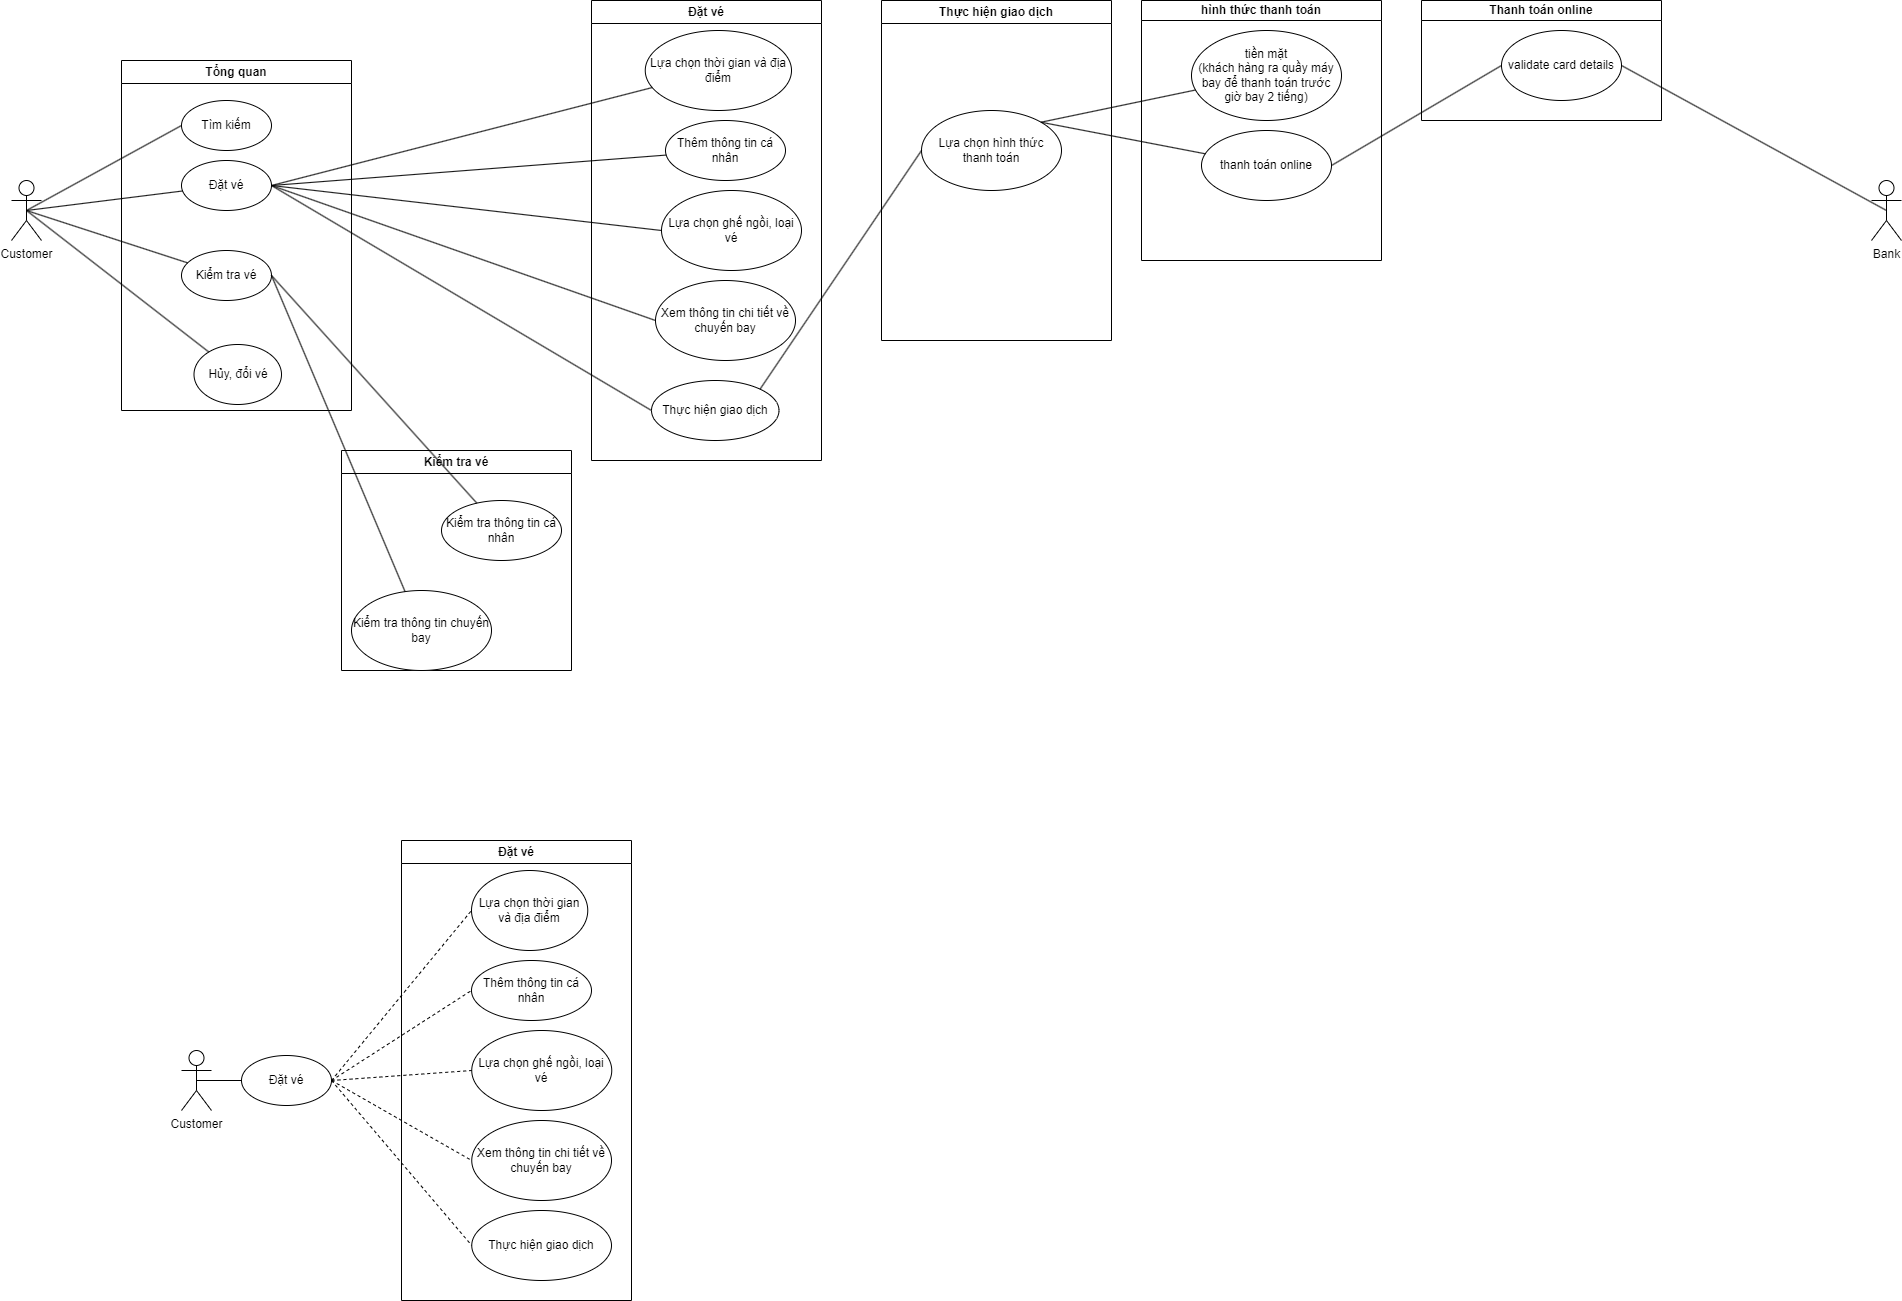

The diagram above was exported from draw.io. Its source (the exported page's mxGraphModel, read from the mxfile embedded in the PNG):
<mxGraphModel dx="1407" dy="762" grid="1" gridSize="10" guides="1" tooltips="1" connect="1" arrows="1" fold="1" page="1" pageScale="1" pageWidth="827" pageHeight="1169" math="0" shadow="0">
  <root>
    <mxCell id="0" />
    <mxCell id="1" parent="0" />
    <mxCell id="JgvXRCNCycnoQqfPrcAH-1" value="Tổng quan" style="swimlane;whiteSpace=wrap" parent="1" vertex="1">
      <mxGeometry x="150" y="700" width="230" height="350" as="geometry" />
    </mxCell>
    <mxCell id="JgvXRCNCycnoQqfPrcAH-2" value="Đặt vé" style="ellipse;whiteSpace=wrap;html=1;" parent="JgvXRCNCycnoQqfPrcAH-1" vertex="1">
      <mxGeometry x="60" y="100" width="90" height="50" as="geometry" />
    </mxCell>
    <mxCell id="JgvXRCNCycnoQqfPrcAH-3" value="Kiểm tra vé" style="ellipse;whiteSpace=wrap;html=1;" parent="JgvXRCNCycnoQqfPrcAH-1" vertex="1">
      <mxGeometry x="60" y="190" width="90" height="50" as="geometry" />
    </mxCell>
    <mxCell id="JgvXRCNCycnoQqfPrcAH-4" value="Tìm kiếm" style="ellipse;whiteSpace=wrap;html=1;" parent="JgvXRCNCycnoQqfPrcAH-1" vertex="1">
      <mxGeometry x="60" y="40" width="90" height="50" as="geometry" />
    </mxCell>
    <mxCell id="JgvXRCNCycnoQqfPrcAH-5" value="Hủy, đổi vé" style="ellipse;whiteSpace=wrap;html=1;" parent="JgvXRCNCycnoQqfPrcAH-1" vertex="1">
      <mxGeometry x="72.5" y="284" width="87.5" height="60" as="geometry" />
    </mxCell>
    <mxCell id="JgvXRCNCycnoQqfPrcAH-6" value="Customer" style="shape=umlActor;verticalLabelPosition=bottom;verticalAlign=top;html=1;outlineConnect=0;" parent="1" vertex="1">
      <mxGeometry x="40" y="820" width="30" height="60" as="geometry" />
    </mxCell>
    <mxCell id="JgvXRCNCycnoQqfPrcAH-7" value="" style="endArrow=none;html=1;rounded=0;exitX=0.5;exitY=0.5;exitDx=0;exitDy=0;exitPerimeter=0;" parent="1" source="JgvXRCNCycnoQqfPrcAH-6" target="JgvXRCNCycnoQqfPrcAH-2" edge="1">
      <mxGeometry width="50" height="50" relative="1" as="geometry">
        <mxPoint x="130" y="910" as="sourcePoint" />
        <mxPoint x="180" y="860" as="targetPoint" />
      </mxGeometry>
    </mxCell>
    <mxCell id="JgvXRCNCycnoQqfPrcAH-8" value="" style="endArrow=none;html=1;rounded=0;exitX=0.5;exitY=0.5;exitDx=0;exitDy=0;exitPerimeter=0;" parent="1" source="JgvXRCNCycnoQqfPrcAH-6" target="JgvXRCNCycnoQqfPrcAH-3" edge="1">
      <mxGeometry width="50" height="50" relative="1" as="geometry">
        <mxPoint x="80" y="750" as="sourcePoint" />
        <mxPoint x="220" y="880" as="targetPoint" />
      </mxGeometry>
    </mxCell>
    <mxCell id="JgvXRCNCycnoQqfPrcAH-9" value="" style="endArrow=none;html=1;rounded=0;exitX=0.5;exitY=0.5;exitDx=0;exitDy=0;exitPerimeter=0;entryX=0;entryY=0.5;entryDx=0;entryDy=0;" parent="1" source="JgvXRCNCycnoQqfPrcAH-6" target="JgvXRCNCycnoQqfPrcAH-4" edge="1">
      <mxGeometry width="50" height="50" relative="1" as="geometry">
        <mxPoint x="65" y="860" as="sourcePoint" />
        <mxPoint x="233.0149253736124" y="896.0031982943456" as="targetPoint" />
      </mxGeometry>
    </mxCell>
    <mxCell id="JgvXRCNCycnoQqfPrcAH-10" value="Đặt vé" style="swimlane;whiteSpace=wrap" parent="1" vertex="1">
      <mxGeometry x="620" y="640" width="230" height="460" as="geometry" />
    </mxCell>
    <mxCell id="JgvXRCNCycnoQqfPrcAH-11" value="Thêm thông tin cá nhân" style="ellipse;whiteSpace=wrap;html=1;" parent="JgvXRCNCycnoQqfPrcAH-10" vertex="1">
      <mxGeometry x="74" y="120" width="120" height="60" as="geometry" />
    </mxCell>
    <mxCell id="JgvXRCNCycnoQqfPrcAH-12" value="Lựa chọn thời gian và địa điểm" style="ellipse;whiteSpace=wrap;html=1;" parent="JgvXRCNCycnoQqfPrcAH-10" vertex="1">
      <mxGeometry x="53.75" y="30" width="146.25" height="80" as="geometry" />
    </mxCell>
    <mxCell id="JgvXRCNCycnoQqfPrcAH-13" value="Lựa chọn ghế ngồi, loại vé" style="ellipse;whiteSpace=wrap;html=1;" parent="JgvXRCNCycnoQqfPrcAH-10" vertex="1">
      <mxGeometry x="70" y="190" width="140" height="80" as="geometry" />
    </mxCell>
    <mxCell id="JgvXRCNCycnoQqfPrcAH-14" value="Xem thông tin chi tiết về chuyến bay" style="ellipse;whiteSpace=wrap;html=1;" parent="JgvXRCNCycnoQqfPrcAH-10" vertex="1">
      <mxGeometry x="64" y="280" width="140" height="80" as="geometry" />
    </mxCell>
    <mxCell id="JgvXRCNCycnoQqfPrcAH-15" value="Thực hiện giao dịch" style="ellipse;whiteSpace=wrap;html=1;" parent="JgvXRCNCycnoQqfPrcAH-10" vertex="1">
      <mxGeometry x="60" y="380" width="127.5" height="60" as="geometry" />
    </mxCell>
    <mxCell id="JgvXRCNCycnoQqfPrcAH-16" value="" style="endArrow=none;html=1;rounded=0;exitX=1;exitY=0.5;exitDx=0;exitDy=0;" parent="1" source="JgvXRCNCycnoQqfPrcAH-2" target="JgvXRCNCycnoQqfPrcAH-11" edge="1">
      <mxGeometry width="50" height="50" relative="1" as="geometry">
        <mxPoint x="455" y="860" as="sourcePoint" />
        <mxPoint x="570" y="620" as="targetPoint" />
      </mxGeometry>
    </mxCell>
    <mxCell id="JgvXRCNCycnoQqfPrcAH-17" value="" style="endArrow=none;html=1;rounded=0;exitX=1;exitY=0.5;exitDx=0;exitDy=0;entryX=0;entryY=0.5;entryDx=0;entryDy=0;" parent="1" source="JgvXRCNCycnoQqfPrcAH-2" target="JgvXRCNCycnoQqfPrcAH-13" edge="1">
      <mxGeometry width="50" height="50" relative="1" as="geometry">
        <mxPoint x="455" y="860" as="sourcePoint" />
        <mxPoint x="685.4018349948739" y="880.5715924102565" as="targetPoint" />
      </mxGeometry>
    </mxCell>
    <mxCell id="JgvXRCNCycnoQqfPrcAH-18" value="" style="endArrow=none;html=1;rounded=0;exitX=1;exitY=0.5;exitDx=0;exitDy=0;" parent="1" source="JgvXRCNCycnoQqfPrcAH-2" target="JgvXRCNCycnoQqfPrcAH-12" edge="1">
      <mxGeometry width="50" height="50" relative="1" as="geometry">
        <mxPoint x="455" y="860" as="sourcePoint" />
        <mxPoint x="610" y="640" as="targetPoint" />
      </mxGeometry>
    </mxCell>
    <mxCell id="JgvXRCNCycnoQqfPrcAH-19" value="" style="endArrow=none;html=1;rounded=0;exitX=1;exitY=0.5;exitDx=0;exitDy=0;entryX=0;entryY=0.5;entryDx=0;entryDy=0;" parent="1" source="JgvXRCNCycnoQqfPrcAH-2" target="JgvXRCNCycnoQqfPrcAH-14" edge="1">
      <mxGeometry width="50" height="50" relative="1" as="geometry">
        <mxPoint x="455" y="860" as="sourcePoint" />
        <mxPoint x="680" y="960" as="targetPoint" />
      </mxGeometry>
    </mxCell>
    <mxCell id="JgvXRCNCycnoQqfPrcAH-20" value="Kiểm tra vé" style="swimlane;whiteSpace=wrap" parent="1" vertex="1">
      <mxGeometry x="370" y="1090" width="230" height="220" as="geometry" />
    </mxCell>
    <mxCell id="JgvXRCNCycnoQqfPrcAH-21" value="Kiểm tra thông tin cá nhân" style="ellipse;whiteSpace=wrap;html=1;" parent="JgvXRCNCycnoQqfPrcAH-20" vertex="1">
      <mxGeometry x="100" y="50" width="120" height="60" as="geometry" />
    </mxCell>
    <mxCell id="JgvXRCNCycnoQqfPrcAH-22" value="Kiểm tra thông tin chuyến bay" style="ellipse;whiteSpace=wrap;html=1;" parent="JgvXRCNCycnoQqfPrcAH-20" vertex="1">
      <mxGeometry x="10" y="140" width="140" height="80" as="geometry" />
    </mxCell>
    <mxCell id="JgvXRCNCycnoQqfPrcAH-23" value="" style="endArrow=none;html=1;rounded=0;exitX=1;exitY=0.5;exitDx=0;exitDy=0;" parent="1" source="JgvXRCNCycnoQqfPrcAH-3" target="JgvXRCNCycnoQqfPrcAH-21" edge="1">
      <mxGeometry width="50" height="50" relative="1" as="geometry">
        <mxPoint x="845" y="1230" as="sourcePoint" />
        <mxPoint x="970" y="610" as="targetPoint" />
      </mxGeometry>
    </mxCell>
    <mxCell id="JgvXRCNCycnoQqfPrcAH-24" value="" style="endArrow=none;html=1;rounded=0;exitX=1;exitY=0.5;exitDx=0;exitDy=0;" parent="1" source="JgvXRCNCycnoQqfPrcAH-3" target="JgvXRCNCycnoQqfPrcAH-22" edge="1">
      <mxGeometry width="50" height="50" relative="1" as="geometry">
        <mxPoint x="845" y="1230" as="sourcePoint" />
        <mxPoint x="1010" y="630" as="targetPoint" />
      </mxGeometry>
    </mxCell>
    <mxCell id="JgvXRCNCycnoQqfPrcAH-25" value="Thực hiện giao dịch" style="swimlane;whiteSpace=wrap;startSize=23;" parent="1" vertex="1">
      <mxGeometry x="910" y="640" width="230" height="340" as="geometry" />
    </mxCell>
    <mxCell id="JgvXRCNCycnoQqfPrcAH-28" value="Lựa chọn hình thức thanh toán" style="ellipse;whiteSpace=wrap;html=1;" parent="JgvXRCNCycnoQqfPrcAH-25" vertex="1">
      <mxGeometry x="40" y="110" width="140" height="80" as="geometry" />
    </mxCell>
    <mxCell id="JgvXRCNCycnoQqfPrcAH-31" value="" style="endArrow=none;html=1;rounded=0;entryX=0;entryY=0.5;entryDx=0;entryDy=0;exitX=1;exitY=0;exitDx=0;exitDy=0;" parent="1" source="JgvXRCNCycnoQqfPrcAH-15" target="JgvXRCNCycnoQqfPrcAH-28" edge="1">
      <mxGeometry width="50" height="50" relative="1" as="geometry">
        <mxPoint x="230" y="970" as="sourcePoint" />
        <mxPoint x="254.8952430513432" y="1151.8687168812494" as="targetPoint" />
      </mxGeometry>
    </mxCell>
    <mxCell id="JgvXRCNCycnoQqfPrcAH-32" value="" style="endArrow=none;html=1;rounded=0;exitX=0.5;exitY=0.5;exitDx=0;exitDy=0;exitPerimeter=0;" parent="1" source="JgvXRCNCycnoQqfPrcAH-6" target="JgvXRCNCycnoQqfPrcAH-5" edge="1">
      <mxGeometry width="50" height="50" relative="1" as="geometry">
        <mxPoint x="65" y="860" as="sourcePoint" />
        <mxPoint x="227.28417378293057" y="933.4246244467868" as="targetPoint" />
      </mxGeometry>
    </mxCell>
    <mxCell id="JgvXRCNCycnoQqfPrcAH-33" value="Bank" style="shape=umlActor;verticalLabelPosition=bottom;verticalAlign=top;html=1;outlineConnect=0;" parent="1" vertex="1">
      <mxGeometry x="1900" y="820" width="30" height="60" as="geometry" />
    </mxCell>
    <mxCell id="JgvXRCNCycnoQqfPrcAH-34" value="" style="endArrow=none;html=1;rounded=0;exitX=1;exitY=0.5;exitDx=0;exitDy=0;entryX=0.5;entryY=0.5;entryDx=0;entryDy=0;entryPerimeter=0;" parent="1" source="JgvXRCNCycnoQqfPrcAH-37" target="JgvXRCNCycnoQqfPrcAH-33" edge="1">
      <mxGeometry width="50" height="50" relative="1" as="geometry">
        <mxPoint x="535" y="1440" as="sourcePoint" />
        <mxPoint x="590" y="1340" as="targetPoint" />
      </mxGeometry>
    </mxCell>
    <mxCell id="JgvXRCNCycnoQqfPrcAH-36" value="Thanh toán online" style="swimlane;whiteSpace=wrap;startSize=20;" parent="1" vertex="1">
      <mxGeometry x="1450" y="640" width="240" height="120" as="geometry" />
    </mxCell>
    <mxCell id="JgvXRCNCycnoQqfPrcAH-37" value="validate card details" style="ellipse;whiteSpace=wrap;html=1;" parent="JgvXRCNCycnoQqfPrcAH-36" vertex="1">
      <mxGeometry x="80" y="30" width="120" height="70" as="geometry" />
    </mxCell>
    <mxCell id="JgvXRCNCycnoQqfPrcAH-38" value="hình thức thanh toán" style="swimlane;whiteSpace=wrap;startSize=20;" parent="1" vertex="1">
      <mxGeometry x="1170" y="640" width="240" height="260" as="geometry" />
    </mxCell>
    <mxCell id="JgvXRCNCycnoQqfPrcAH-39" value="tiền mặt&lt;br&gt;(khách hàng ra quầy máy bay để thanh toán trước giờ bay 2 tiếng)" style="ellipse;whiteSpace=wrap;html=1;" parent="JgvXRCNCycnoQqfPrcAH-38" vertex="1">
      <mxGeometry x="50" y="30" width="150" height="90" as="geometry" />
    </mxCell>
    <mxCell id="JgvXRCNCycnoQqfPrcAH-40" value="thanh toán online" style="ellipse;whiteSpace=wrap;html=1;" parent="JgvXRCNCycnoQqfPrcAH-38" vertex="1">
      <mxGeometry x="60" y="130" width="130" height="70" as="geometry" />
    </mxCell>
    <mxCell id="JgvXRCNCycnoQqfPrcAH-41" value="" style="endArrow=none;html=1;rounded=0;entryX=1;entryY=0;entryDx=0;entryDy=0;" parent="1" source="JgvXRCNCycnoQqfPrcAH-39" target="JgvXRCNCycnoQqfPrcAH-28" edge="1">
      <mxGeometry width="50" height="50" relative="1" as="geometry">
        <mxPoint x="1680" y="747.5" as="sourcePoint" />
        <mxPoint x="1850" y="892.5" as="targetPoint" />
      </mxGeometry>
    </mxCell>
    <mxCell id="JgvXRCNCycnoQqfPrcAH-42" value="" style="endArrow=none;html=1;rounded=0;exitX=1;exitY=0;exitDx=0;exitDy=0;" parent="1" source="JgvXRCNCycnoQqfPrcAH-28" target="JgvXRCNCycnoQqfPrcAH-40" edge="1">
      <mxGeometry width="50" height="50" relative="1" as="geometry">
        <mxPoint x="1670" y="735" as="sourcePoint" />
        <mxPoint x="1840" y="880" as="targetPoint" />
      </mxGeometry>
    </mxCell>
    <mxCell id="WzyQUL56DEUJ53bedDNf-1" value="" style="endArrow=none;html=1;rounded=0;exitX=1;exitY=0.5;exitDx=0;exitDy=0;entryX=0;entryY=0.5;entryDx=0;entryDy=0;" edge="1" parent="1" source="JgvXRCNCycnoQqfPrcAH-2" target="JgvXRCNCycnoQqfPrcAH-15">
      <mxGeometry width="50" height="50" relative="1" as="geometry">
        <mxPoint x="310" y="835" as="sourcePoint" />
        <mxPoint x="704" y="980" as="targetPoint" />
      </mxGeometry>
    </mxCell>
    <mxCell id="WzyQUL56DEUJ53bedDNf-2" value="" style="endArrow=none;html=1;rounded=0;exitX=1;exitY=0.5;exitDx=0;exitDy=0;entryX=0;entryY=0.5;entryDx=0;entryDy=0;" edge="1" parent="1" source="JgvXRCNCycnoQqfPrcAH-40" target="JgvXRCNCycnoQqfPrcAH-37">
      <mxGeometry width="50" height="50" relative="1" as="geometry">
        <mxPoint x="1660" y="715" as="sourcePoint" />
        <mxPoint x="1925" y="860" as="targetPoint" />
      </mxGeometry>
    </mxCell>
    <mxCell id="WzyQUL56DEUJ53bedDNf-3" value="Customer" style="shape=umlActor;verticalLabelPosition=bottom;verticalAlign=top;html=1;outlineConnect=0;" vertex="1" parent="1">
      <mxGeometry x="210" y="1690" width="30" height="60" as="geometry" />
    </mxCell>
    <mxCell id="WzyQUL56DEUJ53bedDNf-4" value="" style="endArrow=none;html=1;rounded=0;exitX=0.5;exitY=0.5;exitDx=0;exitDy=0;exitPerimeter=0;" edge="1" target="WzyQUL56DEUJ53bedDNf-5" parent="1" source="WzyQUL56DEUJ53bedDNf-3">
      <mxGeometry width="50" height="50" relative="1" as="geometry">
        <mxPoint x="230" y="1730" as="sourcePoint" />
        <mxPoint x="395" y="1740" as="targetPoint" />
      </mxGeometry>
    </mxCell>
    <mxCell id="WzyQUL56DEUJ53bedDNf-5" value="Đặt vé" style="ellipse;whiteSpace=wrap;html=1;" vertex="1" parent="1">
      <mxGeometry x="270" y="1695" width="90" height="50" as="geometry" />
    </mxCell>
    <mxCell id="WzyQUL56DEUJ53bedDNf-6" value="Đặt vé" style="swimlane;whiteSpace=wrap" vertex="1" parent="1">
      <mxGeometry x="430" y="1480" width="230" height="460" as="geometry" />
    </mxCell>
    <mxCell id="WzyQUL56DEUJ53bedDNf-7" value="Thêm thông tin cá nhân" style="ellipse;whiteSpace=wrap;html=1;" vertex="1" parent="WzyQUL56DEUJ53bedDNf-6">
      <mxGeometry x="70" y="120" width="120" height="60" as="geometry" />
    </mxCell>
    <mxCell id="WzyQUL56DEUJ53bedDNf-8" value="Lựa chọn thời gian và địa điểm" style="ellipse;whiteSpace=wrap;html=1;" vertex="1" parent="WzyQUL56DEUJ53bedDNf-6">
      <mxGeometry x="70" y="30" width="116.25" height="80" as="geometry" />
    </mxCell>
    <mxCell id="WzyQUL56DEUJ53bedDNf-9" value="Lựa chọn ghế ngồi, loại vé" style="ellipse;whiteSpace=wrap;html=1;" vertex="1" parent="WzyQUL56DEUJ53bedDNf-6">
      <mxGeometry x="70.25" y="190" width="140" height="80" as="geometry" />
    </mxCell>
    <mxCell id="WzyQUL56DEUJ53bedDNf-10" value="Xem thông tin chi tiết về chuyến bay" style="ellipse;whiteSpace=wrap;html=1;" vertex="1" parent="WzyQUL56DEUJ53bedDNf-6">
      <mxGeometry x="70.25" y="280" width="139.75" height="80" as="geometry" />
    </mxCell>
    <mxCell id="WzyQUL56DEUJ53bedDNf-11" value="Thực hiện giao dịch" style="ellipse;whiteSpace=wrap;html=1;" vertex="1" parent="WzyQUL56DEUJ53bedDNf-6">
      <mxGeometry x="70.25" y="370" width="139.75" height="70" as="geometry" />
    </mxCell>
    <mxCell id="WzyQUL56DEUJ53bedDNf-12" value="" style="endArrow=none;html=1;rounded=0;exitX=1;exitY=0.5;exitDx=0;exitDy=0;entryX=0;entryY=0.5;entryDx=0;entryDy=0;dashed=1;" edge="1" parent="1" source="WzyQUL56DEUJ53bedDNf-5" target="WzyQUL56DEUJ53bedDNf-8">
      <mxGeometry width="50" height="50" relative="1" as="geometry">
        <mxPoint x="520" y="1550" as="sourcePoint" />
        <mxPoint x="725" y="1550" as="targetPoint" />
      </mxGeometry>
    </mxCell>
    <mxCell id="WzyQUL56DEUJ53bedDNf-13" value="" style="endArrow=none;html=1;rounded=0;exitX=1;exitY=0.5;exitDx=0;exitDy=0;entryX=0;entryY=0.5;entryDx=0;entryDy=0;dashed=1;" edge="1" parent="1" source="WzyQUL56DEUJ53bedDNf-5" target="WzyQUL56DEUJ53bedDNf-7">
      <mxGeometry width="50" height="50" relative="1" as="geometry">
        <mxPoint x="516.8198051533946" y="1712.3223304703363" as="sourcePoint" />
        <mxPoint x="743.75" y="1530" as="targetPoint" />
      </mxGeometry>
    </mxCell>
    <mxCell id="WzyQUL56DEUJ53bedDNf-14" value="" style="endArrow=none;html=1;rounded=0;exitX=1;exitY=0.5;exitDx=0;exitDy=0;entryX=0;entryY=0.5;entryDx=0;entryDy=0;strokeColor=default;dashed=1;" edge="1" parent="1" source="WzyQUL56DEUJ53bedDNf-5" target="WzyQUL56DEUJ53bedDNf-9">
      <mxGeometry width="50" height="50" relative="1" as="geometry">
        <mxPoint x="443.06980515339455" y="1910.0023304703363" as="sourcePoint" />
        <mxPoint x="670" y="1727.68" as="targetPoint" />
      </mxGeometry>
    </mxCell>
    <mxCell id="WzyQUL56DEUJ53bedDNf-15" value="" style="endArrow=none;html=1;rounded=0;exitX=1;exitY=0.5;exitDx=0;exitDy=0;entryX=0;entryY=0.5;entryDx=0;entryDy=0;dashed=1;" edge="1" parent="1" source="WzyQUL56DEUJ53bedDNf-5" target="WzyQUL56DEUJ53bedDNf-10">
      <mxGeometry width="50" height="50" relative="1" as="geometry">
        <mxPoint x="409.9998051533946" y="1892.3223304703363" as="sourcePoint" />
        <mxPoint x="636.9300000000001" y="1710" as="targetPoint" />
      </mxGeometry>
    </mxCell>
    <mxCell id="WzyQUL56DEUJ53bedDNf-16" value="" style="endArrow=none;html=1;rounded=0;exitX=1;exitY=0.5;exitDx=0;exitDy=0;entryX=0;entryY=0.5;entryDx=0;entryDy=0;dashed=1;" edge="1" parent="1" source="WzyQUL56DEUJ53bedDNf-5" target="WzyQUL56DEUJ53bedDNf-11">
      <mxGeometry width="50" height="50" relative="1" as="geometry">
        <mxPoint x="519.9998051533946" y="1722.3223304703363" as="sourcePoint" />
        <mxPoint x="746.9300000000001" y="1540" as="targetPoint" />
      </mxGeometry>
    </mxCell>
  </root>
</mxGraphModel>